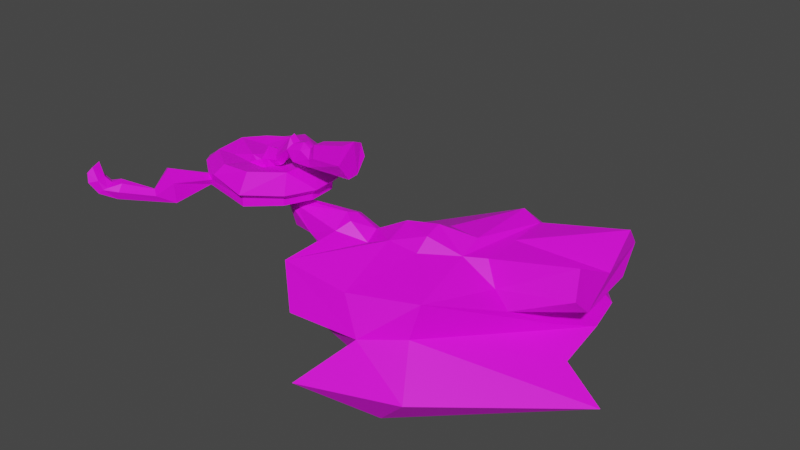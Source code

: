# Source: new_underground.blend  (saved by Blender 2.92.15; exported with 4.5.12 LTS)
import bpy
from mathutils import Matrix  # noqa: F401  (used for matrix-valued properties, if any)

bpy.ops.wm.read_factory_settings(use_empty=True)
scene = bpy.context.scene
scene.name = 'Scene'

# ---- collections
col_collection = bpy.data.collections.new('Collection'); scene.collection.children.link(col_collection)

# ---- images (referenced by path relative to the original .blend; pixels are not part of the script)
import os
ASSET_DIR = os.environ.get("B2B_ASSET_DIR", "")  # directory of the original .blend (textures are referenced by path, not embedded)
HERE = os.path.dirname(os.path.abspath(__file__))  # packed textures are extracted next to this script under _unpacked/

def load_image(name, relpath, width, height, colorspace="sRGB"):
    """Load a texture the original file referenced (path relative to the .blend, or extracted next to this script)."""
    p = next((c for c in (os.path.join(HERE, relpath), os.path.join(ASSET_DIR, relpath)) if relpath and os.path.exists(c)), "")
    if p:
        img = bpy.data.images.load(p, check_existing=True)
        img.name = name
    else:  # same state as the original file: an image datablock whose file is absent (Cycles renders it pink)
        img = bpy.data.images.new(name, width, height)
        img.source = "FILE"
        img.filepath = "//" + (relpath or name)
    img.colorspace_settings.name = colorspace
    return img
img_checker_1024_jpg = load_image('Checker_1024.jpg', 'Checker_1024.jpg', 1024, 1024, 'sRGB')

# ---- materials (node trees are filled in below, after node groups)
mat_default = bpy.data.materials.new('default')
mat_default.use_transparent_shadow = False
mat_default.roughness = 0.5

# ---- material node trees
mat_default.use_nodes = True; mat_default.node_tree.nodes.clear()
_N = mat_default.node_tree.nodes; _L = mat_default.node_tree.links
n0 = _N.new('ShaderNodeBsdfPrincipled'); n0.name = 'Principled BSDF'; n0.location = (10, 300)
n0.distribution = 'GGX'
n0.subsurface_method = 'BURLEY'
n0.inputs[3].default_value = 1.45
n0.inputs[27].default_value = (0.0, 0.0, 0.0, 1.0)
n0.inputs[28].default_value = 1.0
n1 = _N.new('ShaderNodeOutputMaterial'); n1.name = 'Material Output'; n1.location = (300, 300)
n2 = _N.new('ShaderNodeNormalMap'); n2.name = 'Normal Map'; n2.location = (-300, -300)
n2.label = 'Normal/Map'
n3 = _N.new('ShaderNodeTexImage'); n3.name = 'Image Texture'; n3.location = (-280, 280)
n3.image = img_checker_1024_jpg
_L.new(n0.outputs[0], n1.inputs[0])
_L.new(n2.outputs[0], n0.inputs[5])
_L.new(n3.outputs[0], n0.inputs[0])
n1.is_active_output = True

# ---- world
world_world = bpy.data.worlds.new('World'); scene.world = world_world
world_world.use_nodes = True; world_world.node_tree.nodes.clear()
_N = world_world.node_tree.nodes; _L = world_world.node_tree.links
n0 = _N.new('ShaderNodeOutputWorld'); n0.name = 'World Output'; n0.location = (300, 300)
n1 = _N.new('ShaderNodeBackground'); n1.name = 'Background'; n1.location = (10, 300)
n1.inputs[0].default_value = (0.05088, 0.05088, 0.05088, 1.0)
_L.new(n1.outputs[0], n0.inputs[0])
n0.is_active_output = True
world_world.color = (0.05088, 0.05088, 0.05088)
world_world.use_sun_shadow = False
world_world.sun_shadow_jitter_overblur = 0.0

# ---- meshes
me_cylinder = bpy.data.meshes.new('Cylinder')
me_cylinder.from_pydata([(1.733, 2.083, 1.308), (1.544, 1.711, 3.045), (-3.029, 1.101, 0.647), (-2.788, 0.1568, 2.529), (1.89, 0.171, 3.755), (1.691, -1.527, 3.698), (-3.012, -1.222, 2.474), (1.966, -2.539, 1.69), (-2.755, -1.765, 0.9989), (1.943, -0.8901, -0.5107), (1.835, 0.6815, -0.4369), (-3.787, 0.6883, 0.3638), (-3.988, -0.07923, 1.517), (-4.135, -0.7063, 1.511), (-3.767, -1.37, -0.4827), (-3.614, 0.1559, -0.5369), (-5.233, 0.9939, 0.5147), (-5.367, 0.2867, 1.834), (-5.385, -0.4799, 1.941), (-5.246, -1.247, 1.207), (-3.697, -1.464, 0.5665), (-5.909, 0.3098, -0.774), (-6.532, 0.9547, 0.5795), (-6.723, 0.3068, 1.44), (-6.87, -0.7496, 1.467), (-6.243, -1.524, -0.423), (-6.208, -1.001, -0.7896), (-7.625, 0.2687, 2.212), (-7.518, -0.5374, 2.048), (-7.266, -1.421, 0.8194), (-7.622, -0.8754, -0.305), (-7.584, 0.6214, -0.1162), (-12.07, 0.9977, -2.276), (-12.31, 0.214, -1.352), (-11.38, -0.4318, -0.1697), (-11.19, -0.8718, -1.645), (-10.57, -0.288, -2.566), (-10.8, 0.6596, -2.629), (-12.81, 0.7333, -3.213), (-13.44, -0.3454, -3.062), (-12.16, -0.9863, -1.901), (-11.47, -0.7433, -3.24), (-11.6, 0.5754, -3.277), (-13.93, 1.817, -2.59), (-14.41, -0.2855, -2.136), (-13.83, -1.525, -2.539), (-9.813, 0.07236, -2.422), (-15.89, 3.342, -2.44), (-16.32, -1.663, -2.154), (-11.02, -1.891, -2.36), (-11.22, 2.123, -2.709), (-9.881, -0.6953, -0.9052), (-10.44, 1.031, -1.504), (-9.372, -0.5946, -2.043), (-10.21, 0.2383, -0.3433), (-9.752, -0.8031, -1.478), (-7.838, 0.9103, 1.026), (-9.613, 0.5743, -1.986), (-9.864, -0.4405, -0.09029), (-8.963, -0.4675, -1.822), (-14.31, 6.685, -2.061), (-17.18, 4.702, -2.02), (-18.53, 1.773, -1.687), (-17.99, -2.542, -1.723), (-14.15, -5.14, -1.722), (-10.46, -4.983, -1.707), (-6.918, -1.971, -1.834), (-6.906, 3.02, -1.917), (-9.525, 6.023, -2.136), (-14.96, 9.323, -2.689), (-18.57, 6.904, -3.363), (-20.97, 2.601, -3.65), (-20.79, -1.729, -3.55), (-18.92, -3.865, -2.959), (-14.78, -6.382, -2.865), (-9.458, -7.328, -3.587), (-5.309, -4.07, -3.658), (-3.911, -0.1512, -3.828), (-4.391, 4.093, -3.887), (-8.166, 8.443, -4.15), (-14.83, 8.637, -4.302), (-18.55, 6.07, -4.647), (-20.28, 2.532, -4.831), (-20.11, -1.412, -4.564), (-9.84, -6.465, -4.357), (-6.077, -3.51, -4.422), (-4.81, 0.04482, -4.582), (-5.245, 3.894, -4.629), (-8.66, 7.825, -4.878), (-14.83, 8.637, -5.184), (-18.55, 6.07, -5.362), (-20.28, 2.532, -6.143), (-20.11, -1.412, -6.045), (-17.1, -5.034, -4.478), (-15.94, -5.931, -4.619), (-9.84, -6.465, -5.47), (-6.077, -3.51, -5.303), (-4.81, 0.04482, -5.463), (-5.245, 3.894, -5.51), (-8.66, 7.825, -5.76), (-8.911, 0.8041, -6.576), (-8.783, -0.1114, -6.721), (-7.555, -0.2504, -6.668), (-7.227, 0.6556, -6.342), (-7.691, 1.213, -6.365), (-8.489, 1.274, -6.462), (-8.774, 2.858, -9.706), (-8.12, 0.3908, -9.971), (-8.273, -0.3868, -6.803), (-1.097, 2.02, -6.598), (-5.668, 4.296, -9.626), (-6.026, 3.292, -10.05), (-4.75, -0.6348, -9.558), (-0.8016, -0.408, -8.107), (-0.409, 3.078, -6.853), (-0.8921, 4.185, -7.422), (-3.185, 5.499, -8.602), (0.1381, 1.231, -7.144), (1.212, 5.934, -10.07), (-0.79, 5.455, -14.31), (-0.6175, 0.09672, -13.8), (-0.028, -0.5632, -12.39), (2.925, 1.04, -8.983), (2.491, 3.131, -8.135), (2.501, 4.33, -8.794), (-1.534, 3.029, -17.02), (0.6417, -7.226, -15.18), (0.09889, -9.326, -14.78), (-1.811, -7.817, -9.225), (6.426, 0.7814, -7.423), (6.267, 4.275, -6.251), (5.892, 6.805, -7.647), (-3.798, 21.71, -16.44), (-3.645, 24.76, -21.89), (10.6, 3.451, -19.23), (12.52, -4.849, -22.3), (9.272, -8.257, -15.17), (6.747, -7.214, -10.56), (10.45, 0.8286, -7.724), (10.35, 2.809, -6.375), (10.1, 5.251, -5.847), (9.658, 8.176, -7.419), (13.77, 17.33, -7.267), (13.99, 7.594, -7.296), (14.27, 4.365, -8.242), (15.44, -4.587, -10.04), (14.53, -5.437, -14.43), (27.81, 5.9, -17.36), (22.16, 18.72, -20.23), (12.8, 28.8, -16.46), (15.94, 32.07, -19.91), (16.32, 17.01, -8.242), (16.56, 6.136, -8.479), (21.57, 3.094, -12.08), (27.82, 11.89, -15.71), (26.63, 17.39, -15.58), (18.42, 20.73, -12.6), (-16.58, -5.657, -3.445), (-17.42, -4.966, -3.835), (-15.61, -6.051, -3.887), (-20.83, -8.417, -5.528), (-19.24, -9.524, -2.208), (-19.0, -9.135, -6.479), (-21.11, -8.271, -3.124), (-17.27, -10.45, -3.299), (-20.9, -10.59, -5.007), (-20.81, -10.62, -5.909), (-17.28, -10.29, -5.906), (-20.18, -11.09, -4.656), (-20.08, -10.94, -6.323), (-19.49, -11.51, -5.247), (-25.43, -11.93, -4.565), (-27.19, -12.55, -5.315), (-24.8, -13.2, -6.636), (-24.46, -12.61, -4.679), (-24.23, -13.38, -5.516), (-26.89, -12.3, -5.011), (-25.63, -13.98, -5.164), (-27.65, -13.04, -5.546), (-26.51, -14.62, -5.915), (-25.93, -12.96, -4.801), (-27.36, -13.99, -5.939), (-27.3, -12.64, -5.337), (-25.98, -14.33, -5.403), (-27.46, -15.27, -4.524), (-26.62, -13.41, -4.092), (-27.69, -12.78, -4.174), (-26.4, -14.57, -4.245), (-28.67, -12.66, -3.108), (-29.01, -13.48, -3.617), (-27.78, -14.99, -3.48), (-27.78, -13.16, -2.498), (-28.67, -14.47, -3.896), (-28.91, -13.1, -3.496), (-27.41, -14.44, -2.757), (-10.22, 0.6245, -2.491), (24.42, 7.37, -14.5), (27.23, 14.64, -15.64), (17.37, 18.87, -10.42), (22.52, 19.06, -14.09), (16.44, 11.57, -8.36), (18.79, 4.493, -10.89), (27.58, 18.25, -6.003), (27.67, 7.376, -6.331), (28.84, 7.784, -11.53), (28.17, 16.35, -11.06), (27.38, 20.11, -8.41), (28.42, 12.71, -8.887), (28.36, 5.734, -9.537), (7.154, -16.28, -17.57), (13.76, -9.361, -23.05), (17.82, -10.56, -18.93), (33.25, 4.303, -20.35)], [], [(1, 4, 3), (6, 4, 5), (8, 5, 7), (9, 10, 15), (10, 0, 15), (2, 1, 3), (3, 4, 6), (5, 8, 6), (8, 7, 14), (14, 9, 15), (15, 0, 2), (0, 1, 2), (15, 2, 11), (16, 22, 21), (14, 26, 25), (14, 15, 26), (20, 14, 25), (22, 27, 56), (24, 29, 28), (58, 51, 34), (53, 37, 36), (51, 55, 35), (35, 36, 41), (34, 40, 39), (34, 35, 40), (41, 46, 49), (42, 50, 46), (44, 45, 48), (43, 47, 50), (59, 53, 55), (57, 56, 52), (28, 51, 58), (30, 57, 59), (29, 59, 55), (46, 67, 66), (62, 48, 63), (49, 66, 65), (66, 77, 76), (90, 91, 100), (97, 98, 103), (105, 100, 106), (107, 112, 111), (115, 105, 116), (116, 110, 119), (113, 117, 122), (124, 116, 118), (117, 123, 122), (119, 120, 125), (129, 139, 138), (133, 125, 148), (134, 135, 147), (148, 134, 147), (147, 146, 154), (150, 148, 155), (162, 169, 167), (160, 163, 166), (175, 183, 177), (172, 171, 176), (173, 181, 179), (182, 176, 186), (189, 186, 193), (9, 14, 7), (0, 10, 9, 7, 5, 4, 1), (12, 11, 2, 3), (13, 6, 8, 20), (13, 12, 3, 6), (16, 11, 12, 17), (14, 20, 8), (18, 17, 12, 13), (21, 15, 11, 16), (19, 18, 13, 20), (29, 24, 18, 19), (23, 22, 16, 17), (25, 29, 19, 20), (23, 17, 18, 24), (28, 27, 23, 24), (15, 21, 26), (30, 26, 21, 31), (31, 21, 22, 56), (30, 29, 25, 26), (37, 195, 57, 52, 32), (23, 27, 22), (33, 32, 52, 54), (51, 35, 34), (34, 33, 54, 58), (36, 35, 55, 53), (53, 195, 37), (42, 37, 32, 38), (35, 41, 40), (34, 39, 33), (39, 38, 32, 33), (42, 41, 36, 37), (50, 42, 38, 43), (44, 43, 38, 39), (49, 45, 40, 41), (42, 46, 41), (45, 44, 39, 40), (62, 47, 43, 44), (44, 48, 62), (51, 28, 29, 55), (57, 53, 59), (56, 54, 52), (31, 56, 57), (30, 59, 29), (27, 54, 56), (58, 54, 27, 28), (63, 48, 45, 64), (31, 57, 30), (47, 61, 60), (46, 66, 49), (64, 45, 49, 65), (47, 62, 61), (68, 67, 46, 50), (60, 68, 50, 47), (72, 71, 62, 63), (78, 67, 68, 79), (75, 65, 66, 76), (69, 79, 68, 60), (63, 73, 72), (70, 69, 60, 61), (74, 73, 63, 64), (71, 70, 61, 62), (77, 66, 67, 78), (74, 64, 65, 75), (74, 159, 157, 158, 73), (82, 81, 70, 71), (86, 77, 78, 87), (84, 159, 74, 75), (83, 82, 71, 72), (87, 78, 79, 88), (85, 84, 75, 76), (83, 72, 73, 158), (88, 79, 69, 80), (80, 69, 70, 81), (85, 76, 77, 86), (98, 87, 88, 99), (95, 84, 85, 96), (93, 92, 83, 158), (89, 99, 88, 80), (90, 89, 80, 81), (96, 85, 86, 97), (91, 90, 81, 82), (97, 86, 87, 98), (159, 84, 95, 94), (92, 91, 82, 83), (94, 108, 101, 93), (108, 94, 95, 102), (100, 91, 92, 101), (104, 103, 98, 99), (105, 104, 99, 89), (96, 102, 95), (93, 101, 92), (100, 105, 89, 90), (102, 96, 97, 103), (107, 106, 100, 101), (104, 105, 115), (103, 109, 102), (108, 107, 101), (103, 114, 109), (114, 103, 104, 115), (112, 108, 102, 113), (114, 117, 109), (111, 110, 106, 107), (113, 102, 109, 117), (110, 116, 105, 106), (120, 111, 112), (108, 112, 107), (120, 119, 110, 111), (115, 116, 124), (114, 123, 117), (113, 121, 112), (124, 123, 114, 115), (125, 120, 121, 126), (119, 118, 116), (132, 131, 124, 118), (133, 132, 118, 119), (129, 122, 123, 130), (121, 127, 126), (119, 125, 133), (127, 121, 113, 128), (130, 123, 124, 131), (128, 113, 122, 129), (139, 129, 130, 140), (136, 127, 128, 137), (140, 130, 131, 141), (125, 134, 148), (137, 128, 129, 138), (135, 134, 125, 126), (136, 135, 126, 127), (131, 132, 141), (142, 141, 132, 149), (150, 149, 132, 133), (146, 147, 212, 211), (139, 144, 138), (144, 139, 140, 143), (133, 148, 150), (145, 146, 136, 137), (143, 140, 141, 142), (145, 137, 138, 144), (153, 196, 154, 146, 145), (152, 144, 143, 151, 200), (156, 149, 150, 155, 199), (151, 142, 149, 156, 198), (154, 197, 155, 148, 147), (152, 201, 153, 145, 144), (142, 151, 143), (161, 163, 158, 157), (153, 156, 199, 155, 197, 154, 196), (162, 94, 93, 160), (160, 93, 158, 163), (164, 161, 157, 159), (164, 159, 94, 167), (168, 165, 163, 161), (94, 162, 167), (163, 165, 166), (166, 169, 162, 160), (167, 170, 164), (168, 161, 164, 170), (175, 174, 168, 170), (171, 172, 166, 165), (174, 171, 165, 168), (175, 170, 167, 173), (173, 169, 166, 172), (169, 173, 167), (178, 181, 173, 172), (177, 180, 174, 175), (172, 182, 178), (180, 176, 171, 174), (172, 176, 182), (183, 175, 173, 179), (187, 183, 179, 184), (184, 179, 181, 192), (192, 181, 178, 189), (183, 187, 177), (186, 189, 178, 182), (185, 180, 177, 187), (185, 186, 176, 180), (194, 191, 185, 187), (180, 176, 182, 178, 181, 179, 183, 177), (191, 188, 186, 185), (186, 188, 193), (190, 194, 187, 184), (192, 190, 184), (57, 195, 53), (156, 153, 204, 205), (202, 206, 205, 204, 208, 203, 207), (152, 200, 207, 203), (198, 156, 205, 206), (151, 198, 206, 202), (201, 152, 203, 208), (153, 201, 208, 204), (200, 151, 202, 207), (211, 212, 210, 209), (136, 146, 211, 209), (147, 135, 210, 212), (135, 136, 209, 210), (121, 120, 112)])
_uv = me_cylinder.uv_layers.new(name='UVMap')
_uv.uv.foreach_set('vector', [0.1527, 0.7465, 0.1722, 0.74, 0.1762, 0.7994, 0.1935, 0.8009, 0.1722, 0.74, 0.1935, 0.7408, 0.3044, 0.8267, 0.2821, 0.7657, 0.3095, 0.7664, 0.9362, 0.2954, 0.9558, 0.2945, 0.9566, 0.363, 0.9558, 0.2945, 0.9714, 0.2922, 0.9566, 0.363, 0.3553, 0.871, 0.3565, 0.9134, 0.3319, 0.8802, 0.1762, 0.7994, 0.1722, 0.74, 0.1935, 0.8009, 0.2821, 0.7657, 0.3044, 0.8267, 0.2847, 0.8266, 0.3044, 0.8267, 0.3095, 0.7664, 0.3189, 0.8437, 0.9378, 0.367, 0.9362, 0.2954, 0.9566, 0.363, 0.9566, 0.363, 0.9714, 0.2922, 0.9663, 0.3533, 0.3319, 0.9259, 0.3503, 0.9134, 0.3503, 0.9612, 0.3565, 0.8508, 0.3553, 0.871, 0.3516, 0.8624, 0.5194, 0.9423, 0.5135, 0.931, 0.5328, 0.9362, 0.9378, 0.367, 0.946, 0.397, 0.9392, 0.3979, 0.9378, 0.367, 0.9566, 0.363, 0.946, 0.397, 0.3066, 0.8398, 0.3189, 0.8437, 0.3125, 0.8733, 0.5135, 0.931, 0.4908, 0.9327, 0.5031, 0.9212, 0.2864, 0.8769, 0.2948, 0.8824, 0.2773, 0.8835, 0.2971, 0.918, 0.3075, 0.92, 0.2944, 0.9366, 0.96, 0.7715, 0.9433, 0.7536, 0.9553, 0.7561, 0.3075, 0.92, 0.315, 0.9199, 0.3137, 0.9377, 0.3656, 0.7857, 0.3562, 0.774, 0.3656, 0.7657, 0.2944, 0.9366, 0.3147, 0.9499, 0.324, 0.9697, 0.2944, 0.9366, 0.3137, 0.9377, 0.3147, 0.9499, 0.1209, 0.6157, 0.1082, 0.5961, 0.1349, 0.6071, 0.1048, 0.6201, 0.08552, 0.6178, 0.1082, 0.5961, 0.1223, 0.6517, 0.136, 0.6426, 0.1432, 0.6725, 0.09499, 0.6505, 0.08038, 0.6775, 0.08552, 0.6178, 0.3202, 0.9117, 0.3222, 0.9171, 0.315, 0.9199, 0.5321, 0.8956, 0.5031, 0.9212, 0.5225, 0.8865, 0.2773, 0.8835, 0.3075, 0.92, 0.2971, 0.918, 0.8246, 0.5493, 0.8246, 0.5865, 0.8188, 0.573, 0.2948, 0.8824, 0.3202, 0.9117, 0.315, 0.9199, 0.1082, 0.5961, 0.0663, 0.5656, 0.1279, 0.5558, 0.1058, 0.7061, 0.1432, 0.6725, 0.1579, 0.691, 0.1349, 0.6071, 0.1279, 0.5558, 0.1724, 0.5933, 0.1279, 0.5558, 0.09743, 0.5244, 0.1488, 0.5337, 0.6177, 0.6269, 0.5945, 0.6701, 0.4975, 0.5651, 0.4593, 0.5279, 0.502, 0.5051, 0.4838, 0.5487, 0.9503, 0.01319, 0.9553, 0.0073, 0.9768, 0.04754, 0.8975, 0.7938, 0.9117, 0.8359, 0.8891, 0.8201, 0.6046, 0.1014, 0.6071, 0.0, 0.6325, 0.08108, 0.9362, 0.09346, 0.9602, 0.07614, 0.9926, 0.1408, 0.9433, 0.7029, 0.9609, 0.7016, 0.9609, 0.7429, 0.5915, 0.1406, 0.6325, 0.08108, 0.6179, 0.1332, 0.5654, 0.09871, 0.5769, 0.1348, 0.552, 0.1291, 0.8923, 0.165, 0.9058, 0.08168, 0.9323, 0.1416, 0.5298, 0.1687, 0.5324, 0.2243, 0.5111, 0.2151, 0.1251, 0.5244, 0.03124, 0.263, 0.3825, 0.3141, 0.169, 0.2046, 0.1434, 0.1052, 0.3768, 0.1359, 0.3825, 0.3141, 0.169, 0.2046, 0.3768, 0.1359, 0.6768, 0.8848, 0.6992, 0.667, 0.7248, 0.9398, 0.3334, 0.7657, 0.2069, 0.6613, 0.1975, 0.584, 0.4661, 0.7397, 0.455, 0.7637, 0.4413, 0.7301, 0.9729, 0.6411, 0.9433, 0.6475, 0.9729, 0.6159, 0.4276, 0.5244, 0.4276, 0.5441, 0.4241, 0.5403, 0.4256, 0.5626, 0.4256, 0.5865, 0.4241, 0.5674, 0.4653, 0.8286, 0.4742, 0.8604, 0.4618, 0.8561, 0.16, 0.9506, 0.1527, 0.9496, 0.1569, 0.9357, 0.4274, 0.5441, 0.4274, 0.5626, 0.4241, 0.5477, 0.3319, 0.7752, 0.3189, 0.8437, 0.3095, 0.7664, 0.9266, 0.9632, 0.9304, 0.9363, 0.9459, 0.927, 0.9758, 0.9422, 0.9782, 0.9695, 0.9602, 0.9799, 0.9414, 0.9799, 0.3345, 0.8651, 0.3516, 0.8624, 0.3553, 0.871, 0.3319, 0.8802, 0.2924, 0.8437, 0.2847, 0.8266, 0.3044, 0.8267, 0.3066, 0.8398, 0.1873, 0.8163, 0.1794, 0.8151, 0.1762, 0.7994, 0.1935, 0.8009, 0.5194, 0.9423, 0.5273, 0.9572, 0.514, 0.9658, 0.5043, 0.9517, 0.3189, 0.8437, 0.3066, 0.8398, 0.3044, 0.8267, 0.1863, 0.8317, 0.1766, 0.8323, 0.1794, 0.8151, 0.1873, 0.8163, 0.5328, 0.9362, 0.5394, 0.9593, 0.5273, 0.9572, 0.5194, 0.9423, 0.2946, 0.8571, 0.2836, 0.858, 0.2924, 0.8437, 0.3066, 0.8398, 0.2948, 0.8824, 0.2864, 0.8769, 0.2836, 0.858, 0.2946, 0.8571, 0.5035, 0.9376, 0.5135, 0.931, 0.5194, 0.9423, 0.5043, 0.9517, 0.3125, 0.8733, 0.2948, 0.8824, 0.2946, 0.8571, 0.3066, 0.8398, 0.1774, 0.8496, 0.1766, 0.8323, 0.1863, 0.8317, 0.1908, 0.8504, 0.1894, 0.8581, 0.1796, 0.8601, 0.1774, 0.8496, 0.1908, 0.8504, 0.9566, 0.363, 0.9618, 0.3915, 0.946, 0.397, 0.9489, 0.414, 0.946, 0.397, 0.9618, 0.3915, 0.9672, 0.4112, 0.518, 0.9212, 0.5328, 0.9362, 0.5135, 0.931, 0.5031, 0.9212, 0.3062, 0.8907, 0.2948, 0.8824, 0.3125, 0.8733, 0.3158, 0.8747, 0.5348, 0.8816, 0.5355, 0.8877, 0.5321, 0.8956, 0.5225, 0.8865, 0.5252, 0.8689, 0.5035, 0.9376, 0.4908, 0.9327, 0.5135, 0.931, 0.1817, 0.9219, 0.1708, 0.9205, 0.1694, 0.8995, 0.1802, 0.8947, 0.3075, 0.92, 0.3137, 0.9377, 0.2944, 0.9366, 0.19, 0.9085, 0.1817, 0.9219, 0.1802, 0.8947, 0.1885, 0.8895, 0.3249, 0.9336, 0.3137, 0.9377, 0.315, 0.9199, 0.3222, 0.9171, 0.96, 0.7715, 0.9441, 0.7609, 0.9433, 0.7536, 0.5394, 0.8724, 0.5348, 0.8816, 0.5252, 0.8689, 0.5336, 0.8604, 0.3137, 0.9377, 0.3319, 0.9456, 0.3147, 0.9499, 0.1965, 0.9219, 0.1965, 0.9586, 0.1904, 0.935, 0.1965, 0.9586, 0.1809, 0.9562, 0.1774, 0.9432, 0.1904, 0.935, 0.9435, 0.7429, 0.96, 0.7441, 0.9553, 0.7561, 0.9433, 0.7536, 0.08552, 0.6178, 0.1048, 0.6201, 0.1055, 0.6352, 0.09499, 0.6505, 0.1223, 0.6517, 0.09499, 0.6505, 0.1055, 0.6352, 0.1202, 0.6407, 0.1349, 0.6071, 0.136, 0.6426, 0.1265, 0.6223, 0.1209, 0.6157, 0.1048, 0.6201, 0.1082, 0.5961, 0.1209, 0.6157, 0.136, 0.6426, 0.1223, 0.6517, 0.1202, 0.6407, 0.1265, 0.6223, 0.1058, 0.7061, 0.08038, 0.6775, 0.09499, 0.6505, 0.1223, 0.6517, 0.1223, 0.6517, 0.1432, 0.6725, 0.1058, 0.7061, 0.3075, 0.92, 0.2773, 0.8835, 0.2948, 0.8824, 0.315, 0.9199, 0.9454, 0.769, 0.96, 0.7715, 0.9588, 0.7768, 0.8313, 0.5381, 0.8188, 0.5153, 0.8313, 0.5051, 0.518, 0.9212, 0.5031, 0.9212, 0.5321, 0.8956, 0.3062, 0.8907, 0.3202, 0.9117, 0.2948, 0.8824, 0.8201, 0.5493, 0.8188, 0.5153, 0.8313, 0.5381, 0.1885, 0.8895, 0.1802, 0.8947, 0.1796, 0.8601, 0.1894, 0.8581, 0.1579, 0.691, 0.1432, 0.6725, 0.136, 0.6426, 0.182, 0.6385, 0.9672, 0.4112, 0.9714, 0.4382, 0.9489, 0.414, 0.08038, 0.6775, 0.06668, 0.6957, 0.03627, 0.6643, 0.1082, 0.5961, 0.1279, 0.5558, 0.1349, 0.6071, 0.182, 0.6385, 0.136, 0.6426, 0.1349, 0.6071, 0.1724, 0.5933, 0.08038, 0.6775, 0.1058, 0.7061, 0.06668, 0.6957, 0.03449, 0.6041, 0.0663, 0.5656, 0.1082, 0.5961, 0.08552, 0.6178, 0.03627, 0.6643, 0.03449, 0.6041, 0.08552, 0.6178, 0.08038, 0.6775, 0.1519, 0.729, 0.09886, 0.74, 0.1058, 0.7061, 0.1579, 0.691, 0.04606, 0.5388, 0.0663, 0.5656, 0.03449, 0.6041, 0.0, 0.5943, 0.1975, 0.5783, 0.1724, 0.5933, 0.1279, 0.5558, 0.1488, 0.5337, 0.004511, 0.6781, 0.0, 0.5943, 0.03449, 0.6041, 0.03627, 0.6643, 0.1579, 0.691, 0.175, 0.7012, 0.1519, 0.729, 0.04115, 0.7186, 0.004511, 0.6781, 0.03627, 0.6643, 0.06668, 0.6957, 0.1975, 0.6451, 0.175, 0.7012, 0.1579, 0.691, 0.182, 0.6385, 0.09886, 0.74, 0.04115, 0.7186, 0.06668, 0.6957, 0.1058, 0.7061, 0.09743, 0.5244, 0.1279, 0.5558, 0.0663, 0.5656, 0.04606, 0.5388, 0.9547, 0.2085, 0.9378, 0.2032, 0.9362, 0.1578, 0.9639, 0.1408, 0.9547, 0.2085, 0.9669, 0.2195, 0.9609, 0.2322, 0.9646, 0.244, 0.952, 0.2648, 0.8093, 0.8361, 0.8082, 0.7868, 0.8238, 0.7764, 0.8245, 0.8381, 0.737, 0.8297, 0.7248, 0.8319, 0.735, 0.7795, 0.7462, 0.7822, 0.9718, 0.1473, 0.9669, 0.2195, 0.9547, 0.2085, 0.9639, 0.1408, 0.8146, 0.8795, 0.8093, 0.8361, 0.8245, 0.8381, 0.828, 0.8859, 0.7462, 0.7822, 0.735, 0.7795, 0.7866, 0.7291, 0.7929, 0.7367, 0.7491, 0.8754, 0.7929, 0.9163, 0.7864, 0.9273, 0.7381, 0.8823, 0.9672, 0.2846, 0.9555, 0.2922, 0.952, 0.2648, 0.9646, 0.244, 0.9834, 0.3562, 0.9913, 0.3576, 1.0, 0.4347, 0.9822, 0.4246, 0.8082, 0.7375, 0.828, 0.7291, 0.8238, 0.7764, 0.8082, 0.7868, 0.7491, 0.8754, 0.7381, 0.8823, 0.7248, 0.8319, 0.737, 0.8297, 0.9892, 0.2922, 1.0, 0.2943, 0.9834, 0.3562, 0.9727, 0.3542, 0.9869, 0.7044, 0.9729, 0.7044, 0.9737, 0.6533, 0.9848, 0.6533, 0.9726, 0.24, 0.9855, 0.2846, 0.9672, 0.2846, 0.9646, 0.244, 0.9714, 0.4226, 0.9727, 0.3542, 0.9834, 0.3562, 0.9822, 0.4246, 0.7993, 0.7874, 0.7971, 0.7382, 0.8082, 0.7375, 0.8082, 0.7868, 0.9848, 0.6533, 0.9737, 0.6533, 0.9755, 0.606, 0.9866, 0.606, 0.7929, 0.8372, 0.7993, 0.7874, 0.8082, 0.7868, 0.8093, 0.8361, 0.9866, 0.606, 0.9755, 0.606, 0.9758, 0.5627, 0.9869, 0.5627, 0.9669, 0.2195, 0.9718, 0.1473, 0.9855, 0.1473, 0.9758, 0.2238, 0.7962, 0.8808, 0.7929, 0.8372, 0.8093, 0.8361, 0.8146, 0.8795, 0.475, 0.685, 0.4811, 0.567, 0.4874, 0.5703, 0.4922, 0.6905, 0.4811, 0.567, 0.475, 0.685, 0.4278, 0.626, 0.4772, 0.5586, 0.4975, 0.5651, 0.5945, 0.6701, 0.5527, 0.6963, 0.4874, 0.5703, 0.4928, 0.5496, 0.4838, 0.5487, 0.502, 0.5051, 0.5667, 0.5125, 0.4992, 0.5574, 0.4928, 0.5496, 0.5667, 0.5125, 0.6177, 0.5702, 0.4314, 0.5662, 0.4772, 0.5586, 0.4278, 0.626, 0.4922, 0.6905, 0.4874, 0.5703, 0.5527, 0.6963, 0.4975, 0.5651, 0.4992, 0.5574, 0.6177, 0.5702, 0.6177, 0.6269, 0.4772, 0.5586, 0.4314, 0.5662, 0.4593, 0.5279, 0.4838, 0.5487, 0.9926, 0.02859, 0.9768, 0.04754, 0.9553, 0.0073, 0.962, 0.0, 0.6024, 0.008915, 0.6071, 0.0, 0.6046, 0.1014, 0.5937, 0.0115, 0.5797, 0.08865, 0.5854, 0.003102, 0.4575, 0.9875, 0.4908, 0.9701, 0.4594, 0.9942, 0.5937, 0.0115, 0.5888, 0.1017, 0.5797, 0.08865, 0.5888, 0.1017, 0.5937, 0.0115, 0.6024, 0.008915, 0.6046, 0.1014, 0.4673, 0.933, 0.4575, 0.9875, 0.4517, 0.9808, 0.4278, 0.8989, 0.5888, 0.1017, 0.5654, 0.09871, 0.5797, 0.08865, 0.8891, 0.8201, 0.8498, 0.8261, 0.8668, 0.7868, 0.8975, 0.7938, 0.5525, 0.07938, 0.5854, 0.003102, 0.5797, 0.08865, 0.5654, 0.09871, 0.9602, 0.07614, 0.9362, 0.09346, 0.9503, 0.01319, 0.9768, 0.04754, 0.4908, 0.8604, 0.4788, 0.9489, 0.4673, 0.933, 0.4575, 0.9875, 0.4673, 0.933, 0.4908, 0.9701, 0.9266, 0.8829, 0.8319, 0.8829, 0.8498, 0.8261, 0.8891, 0.8201, 0.9362, 0.5241, 0.9533, 0.4927, 0.9533, 0.5584, 0.5888, 0.1017, 0.5769, 0.1348, 0.5654, 0.09871, 0.4278, 0.8989, 0.4565, 0.8732, 0.4673, 0.933, 0.5915, 0.1406, 0.5769, 0.1348, 0.5888, 0.1017, 0.6046, 0.1014, 0.9323, 0.1416, 0.9058, 0.08168, 0.8686, 0.09441, 0.9352, 0.03571, 0.9178, 0.9599, 0.8866, 0.9169, 0.9178, 0.8829, 0.8319, 0.1513, 0.6017, 0.1923, 0.5915, 0.1406, 0.6179, 0.1332, 0.9362, 0.3821, 0.8778, 0.3332, 0.8376, 0.1696, 0.8923, 0.165, 0.5298, 0.1687, 0.552, 0.1291, 0.5769, 0.1348, 0.569, 0.1846, 0.8686, 0.09441, 0.9362, 0.008621, 0.9352, 0.03571, 0.8923, 0.165, 0.9323, 0.1416, 0.9362, 0.3821, 0.9362, 0.008621, 0.8686, 0.09441, 0.8319, 0.08384, 0.8658, 0.0, 0.569, 0.1846, 0.5769, 0.1348, 0.5915, 0.1406, 0.6017, 0.1923, 0.4741, 0.03057, 0.5525, 0.07938, 0.552, 0.1291, 0.5298, 0.1687, 0.5324, 0.2243, 0.5298, 0.1687, 0.569, 0.1846, 0.5609, 0.2337, 0.08055, 0.8771, 0.0814, 0.7659, 0.1527, 0.74, 0.1392, 0.8444, 0.5609, 0.2337, 0.569, 0.1846, 0.6017, 0.1923, 0.5987, 0.2425, 0.03124, 0.263, 0.169, 0.2046, 0.3825, 0.3141, 0.4409, 0.1314, 0.4741, 0.03057, 0.5298, 0.1687, 0.5111, 0.2151, 0.1434, 0.1052, 0.169, 0.2046, 0.03124, 0.263, 0.0, 0.1338, 0.08055, 0.8771, 0.0, 0.9095, 0.08079, 0.7683, 0.0814, 0.7659, 0.6017, 0.1923, 0.8319, 0.1513, 0.5987, 0.2425, 0.6832, 0.3352, 0.5987, 0.2425, 0.8319, 0.1513, 0.8319, 0.3773, 0.8783, 0.5627, 0.8471, 0.5005, 0.8778, 0.3332, 0.9362, 0.3821, 0.6992, 0.667, 0.6768, 0.8848, 0.6177, 0.9168, 0.6323, 0.6486, 0.5902, 0.8981, 0.6096, 0.8604, 0.6096, 0.9189, 0.5336, 0.2763, 0.5324, 0.2243, 0.5609, 0.2337, 0.5706, 0.2895, 0.1251, 0.5244, 0.3825, 0.3141, 0.3865, 0.4972, 0.1527, 0.9467, 0.0965, 0.9365, 0.08055, 0.8771, 0.1392, 0.8444, 0.5706, 0.2895, 0.5609, 0.2337, 0.5987, 0.2425, 0.6832, 0.3352, 0.4278, 0.2446, 0.4409, 0.1314, 0.5111, 0.2151, 0.5336, 0.2763, 0.3867, 0.6576, 0.4132, 0.5932, 0.4241, 0.5244, 0.4241, 0.7864, 0.3683, 0.7759, 0.543, 0.3114, 0.5336, 0.2763, 0.5706, 0.2895, 0.6684, 0.3626, 0.6057, 0.337, 0.3071, 0.6172, 0.3683, 0.7303, 0.3334, 0.7657, 0.1975, 0.584, 0.2523, 0.6006, 0.3378, 0.5648, 0.3683, 0.5706, 0.3683, 0.7303, 0.3071, 0.6172, 0.3224, 0.591, 0.4107, 0.2008, 0.4192, 0.2347, 0.4278, 0.2687, 0.3825, 0.3141, 0.3768, 0.1359, 0.543, 0.3114, 0.5166, 0.3278, 0.4885, 0.3524, 0.4278, 0.2446, 0.5336, 0.2763, 0.6832, 0.3352, 0.6684, 0.3626, 0.5706, 0.2895, 0.8574, 0.8829, 0.8866, 0.8848, 0.8691, 0.9443, 0.8552, 0.9421, 0.8187, 0.5051, 0.8187, 0.7291, 0.7729, 0.7016, 0.7271, 0.6742, 0.7259, 0.6391, 0.7248, 0.6041, 0.7759, 0.5545, 0.4661, 0.7397, 0.475, 0.685, 0.4922, 0.6905, 0.485, 0.7533, 0.9729, 0.6411, 0.9729, 0.7008, 0.9647, 0.7016, 0.9433, 0.6475, 0.8319, 0.8862, 0.8574, 0.8829, 0.8552, 0.9421, 0.8429, 0.9443, 0.7929, 0.9443, 0.8034, 0.8859, 0.8126, 0.8864, 0.8256, 0.9443, 0.5708, 0.8981, 0.5724, 0.9086, 0.5436, 0.9102, 0.5394, 0.8832, 0.475, 0.685, 0.4661, 0.7397, 0.4413, 0.7301, 0.9433, 0.6475, 0.9618, 0.618, 0.9729, 0.6159, 0.4628, 0.7688, 0.455, 0.7637, 0.4661, 0.7397, 0.485, 0.7533, 0.5902, 0.8671, 0.5804, 0.8905, 0.559, 0.8604, 0.5708, 0.8981, 0.5394, 0.8832, 0.559, 0.8604, 0.5804, 0.8905, 0.5782, 0.946, 0.5657, 0.9479, 0.5708, 0.8981, 0.5804, 0.8905, 0.9466, 0.5806, 0.9517, 0.5627, 0.9729, 0.6159, 0.9618, 0.618, 0.3438, 0.7941, 0.355, 0.7848, 0.3562, 0.8436, 0.3473, 0.8508, 0.5782, 0.946, 0.5804, 0.8905, 0.5902, 0.8671, 0.5902, 0.9559, 0.4653, 0.8286, 0.455, 0.7637, 0.4628, 0.7688, 0.487, 0.8483, 0.455, 0.7637, 0.4653, 0.8286, 0.4413, 0.7301, 0.4855, 0.8565, 0.4742, 0.8604, 0.4653, 0.8286, 0.487, 0.8483, 0.3319, 0.7749, 0.3447, 0.7751, 0.3438, 0.7941, 0.3349, 0.7936, 0.1584, 0.951, 0.16, 0.9506, 0.1669, 0.9501, 0.3447, 0.7751, 0.3562, 0.7657, 0.355, 0.7848, 0.3438, 0.7941, 0.1584, 0.951, 0.1527, 0.9496, 0.16, 0.9506, 0.9489, 0.472, 0.9661, 0.4797, 0.961, 0.4927, 0.9414, 0.4761, 0.9494, 0.4567, 0.9489, 0.472, 0.9414, 0.4761, 0.9362, 0.4557, 0.6028, 0.9376, 0.6024, 0.9189, 0.6119, 0.9258, 0.6119, 0.9541, 0.1774, 0.9219, 0.1774, 0.9508, 0.1669, 0.9501, 0.1672, 0.9225, 0.9489, 0.472, 0.9494, 0.4567, 0.9552, 0.4711, 0.1569, 0.9357, 0.1672, 0.9225, 0.1669, 0.9501, 0.16, 0.9506, 0.962, 0.4592, 0.9668, 0.4703, 0.9552, 0.4711, 0.9494, 0.4567, 0.7248, 0.9519, 0.7385, 0.9448, 0.7407, 0.957, 0.7268, 0.9622, 0.953, 0.4382, 0.9668, 0.4396, 0.962, 0.4592, 0.9494, 0.4567, 0.4732, 0.838, 0.4871, 0.8432, 0.4869, 0.85, 0.4855, 0.8565, 0.4742, 0.8604, 0.4618, 0.8561, 0.4603, 0.8484, 0.4611, 0.8423, 0.7261, 0.9273, 0.7407, 0.9274, 0.7385, 0.9448, 0.7248, 0.9519, 0.8265, 0.6001, 0.8188, 0.5879, 0.8265, 0.5865, 0.5994, 0.9513, 0.591, 0.958, 0.5902, 0.9358, 0.6028, 0.9376, 0.6119, 0.9541, 0.5994, 0.9513, 0.6028, 0.9376, 0.9454, 0.769, 0.9441, 0.7609, 0.96, 0.7715, 0.9433, 0.5627, 0.9433, 0.7868, 0.843, 0.7454, 0.8319, 0.6392, 0.4241, 0.9315, 0.3933, 0.9514, 0.3613, 0.9096, 0.3585, 0.8116, 0.3844, 0.7864, 0.4241, 0.804, 0.3899, 0.8689, 0.543, 0.3114, 0.6057, 0.337, 0.5608, 0.4802, 0.4999, 0.4461, 0.3224, 0.591, 0.3071, 0.6172, 0.2134, 0.5255, 0.2603, 0.5244, 0.6684, 0.3626, 0.6875, 0.383, 0.65, 0.5051, 0.6244, 0.4992, 0.9524, 0.8091, 0.9911, 0.7868, 0.9911, 0.9255, 0.9468, 0.927, 0.9274, 0.8414, 0.9524, 0.8091, 0.9468, 0.927, 0.9266, 0.9238, 0.6057, 0.337, 0.6684, 0.3626, 0.6244, 0.4992, 0.5608, 0.4802, 0.173, 0.007938, 0.4278, 0.09237, 0.132, 0.04894, 0.02214, 0.0, 0.7248, 0.5966, 0.6992, 0.667, 0.6323, 0.6486, 0.6801, 0.5051, 0.3768, 0.1359, 0.1434, 0.1052, 0.132, 0.04894, 0.4278, 0.09237, 0.2448, 0.9316, 0.1975, 0.8366, 0.2773, 0.7657, 0.2773, 0.8996, 0.4565, 0.8732, 0.4908, 0.8604, 0.4673, 0.933])
me_cylinder.materials.append(mat_default)
me_cylinder.use_remesh_fix_poles = True
me_cylinder.use_remesh_preserve_attributes = False
me_cylinder.use_mirror_vertex_groups = False
me_cylinder.update()

# ---- objects
ob_cylinder = bpy.data.objects.new('Cylinder', me_cylinder)

# ---- transforms, parenting, visibility, modifiers, constraints
ob_cylinder.location = (64.95, -1.932, 23.51)
ob_cylinder.scale = (4.752, 4.752, 4.752)
ob_cylinder.lineart.crease_threshold = 0.0

# ---- collection membership
col_collection.objects.link(ob_cylinder)

# ---- scene / render settings (as saved in the file)
scene.frame_start = 1; scene.frame_end = 250; scene.frame_set(28)
scene.render.engine = 'BLENDER_EEVEE_NEXT'
scene.cycles.use_denoising = False
scene.cycles.samples = 128
scene.cycles.sampling_pattern = 'TABULATED_SOBOL'
scene.cycles.use_adaptive_sampling = False
scene.cycles.use_light_tree = False
scene.view_settings.view_transform = 'Filmic'
bpy.context.view_layer.update()

# ---- added for rendering (the .blend has no active camera and no usable light): camera, sun
cam_auto = bpy.data.cameras.new('AutoCamera')
cam_auto.lens = 50.0
cam_auto.sensor_width = 36.0
cam_auto.clip_end = 6424.91
ob_auto_camera = bpy.data.objects.new('AutoCamera', cam_auto)
scene.collection.objects.link(ob_auto_camera)
ob_auto_camera.location = (441.127, -403.729, 270.536)
ob_auto_camera.rotation_euler = (1.09748, -7.21219e-08, 0.694738)
scene.camera = ob_auto_camera
light_auto_sun = bpy.data.lights.new('AutoSun', 'SUN')
light_auto_sun.energy = 3.0
light_auto_sun.angle = 0.0523599
ob_auto_sun = bpy.data.objects.new('AutoSun', light_auto_sun)
scene.collection.objects.link(ob_auto_sun)
ob_auto_sun.rotation_euler = (0.872665, 0.174533, 0.523599)
bpy.context.view_layer.update()
